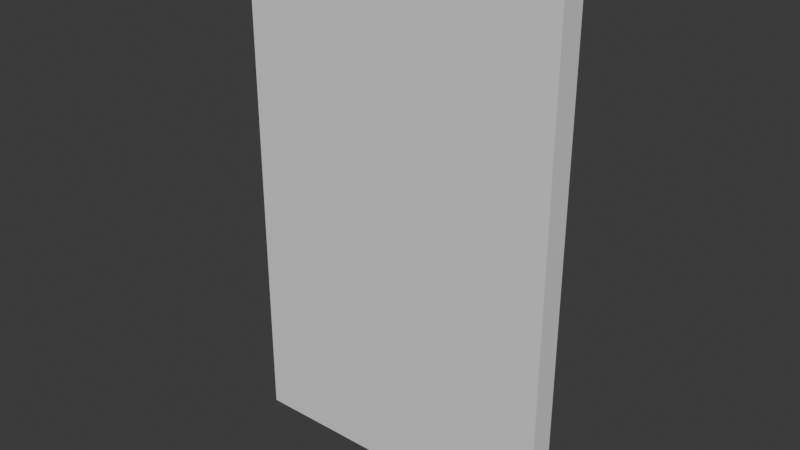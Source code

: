 # Source: Door.blend  (saved by Blender 4.0.36; exported with 4.5.12 LTS)
import bpy
from mathutils import Matrix  # noqa: F401  (used for matrix-valued properties, if any)

bpy.ops.wm.read_factory_settings(use_empty=True)
scene = bpy.context.scene
scene.name = 'Scene'

# ---- collections
col_collection = bpy.data.collections.new('Collection'); scene.collection.children.link(col_collection)

# ---- materials (node trees are filled in below, after node groups)
mat_material = bpy.data.materials.new('Material')
mat_material.alpha_threshold = 0.0
mat_material.use_transparent_shadow = False
mat_material.roughness = 0.5
mat_material.line_color = (0.0, 0.0, 0.0, 1.0)

# ---- material node trees
mat_material.use_nodes = True; mat_material.node_tree.nodes.clear()
_N = mat_material.node_tree.nodes; _L = mat_material.node_tree.links
n0 = _N.new('ShaderNodeOutputMaterial'); n0.name = 'Material Output'; n0.location = (300, 300)
n1 = _N.new('ShaderNodeBsdfPrincipled'); n1.name = 'Principled BSDF'; n1.location = (10, 300)
n1.inputs[3].default_value = 1.45
_L.new(n1.outputs[0], n0.inputs[0])
n0.is_active_output = True

# ---- world
world_world = bpy.data.worlds.new('World'); scene.world = world_world
world_world.use_nodes = True; world_world.node_tree.nodes.clear()
_N = world_world.node_tree.nodes; _L = world_world.node_tree.links
n0 = _N.new('ShaderNodeOutputWorld'); n0.name = 'World Output'; n0.location = (300, 300)
n1 = _N.new('ShaderNodeBackground'); n1.name = 'Background'; n1.location = (10, 300)
n1.inputs[0].default_value = (0.05088, 0.05088, 0.05088, 1.0)
_L.new(n1.outputs[0], n0.inputs[0])
n0.is_active_output = True
world_world.color = (0.05088, 0.05088, 0.05088)
world_world.use_sun_shadow = False
world_world.sun_shadow_jitter_overblur = 0.0

# ---- meshes
me_cube = bpy.data.meshes.new('Cube')
me_cube.from_pydata([(2.5, 0.1, 4.0), (2.5, 0.1, 0.0), (2.5, -0.1, 4.0), (2.5, -0.1, 0.0), (0.0, 0.1, 4.0), (0.0, 0.1, 0.0), (0.0, -0.1, 4.0), (0.0, -0.1, 0.0)], [], [(0, 4, 6, 2), (3, 2, 6, 7), (7, 6, 4, 5), (5, 1, 3, 7), (1, 0, 2, 3), (5, 4, 0, 1)])
_uv = me_cube.uv_layers.new(name='UVMap')
_uv.uv.foreach_set('vector', [0.625, 0.5, 0.875, 0.5, 0.875, 0.75, 0.625, 0.75, 0.375, 0.75, 0.625, 0.75, 0.625, 1.0, 0.375, 1.0, 0.375, 0.0, 0.625, 0.0, 0.625, 0.25, 0.375, 0.25, 0.125, 0.5, 0.375, 0.5, 0.375, 0.75, 0.125, 0.75, 0.375, 0.5, 0.625, 0.5, 0.625, 0.75, 0.375, 0.75, 0.375, 0.25, 0.625, 0.25, 0.625, 0.5, 0.375, 0.5])
me_cube.materials.append(mat_material)
me_cube.use_mirror_vertex_groups = False
me_cube.update()

# ---- objects
ob_cube = bpy.data.objects.new('Cube', me_cube)

# ---- transforms, parenting, visibility, modifiers, constraints
ob_cube.location = (0.0, 0.0, 0.0)
ob_cube.lock_rotations_4d = False
ob_cube.empty_display_type = 'ARROWS'
ob_cube.lineart.crease_threshold = 0.0

# ---- collection membership
col_collection.objects.link(ob_cube)

# ---- scene / render settings (as saved in the file)
scene.frame_start = 1; scene.frame_end = 250; scene.frame_set(1)
scene.render.engine = 'BLENDER_EEVEE_NEXT'
scene.cycles.sampling_pattern = 'TABULATED_SOBOL'
bpy.context.view_layer.update()

# ---- added for rendering (the .blend has no active camera and no usable light): camera, sun
cam_auto = bpy.data.cameras.new('AutoCamera')
cam_auto.lens = 50.0
cam_auto.sensor_width = 36.0
cam_auto.clip_end = 1000.0
ob_auto_camera = bpy.data.objects.new('AutoCamera', cam_auto)
scene.collection.objects.link(ob_auto_camera)
ob_auto_camera.location = (5.6182, -5.24184, 5.49456)
ob_auto_camera.rotation_euler = (1.09748, -7.21219e-08, 0.694738)
scene.camera = ob_auto_camera
light_auto_sun = bpy.data.lights.new('AutoSun', 'SUN')
light_auto_sun.energy = 3.0
light_auto_sun.angle = 0.0523599
ob_auto_sun = bpy.data.objects.new('AutoSun', light_auto_sun)
scene.collection.objects.link(ob_auto_sun)
ob_auto_sun.rotation_euler = (0.872665, 0.174533, 0.523599)
bpy.context.view_layer.update()
